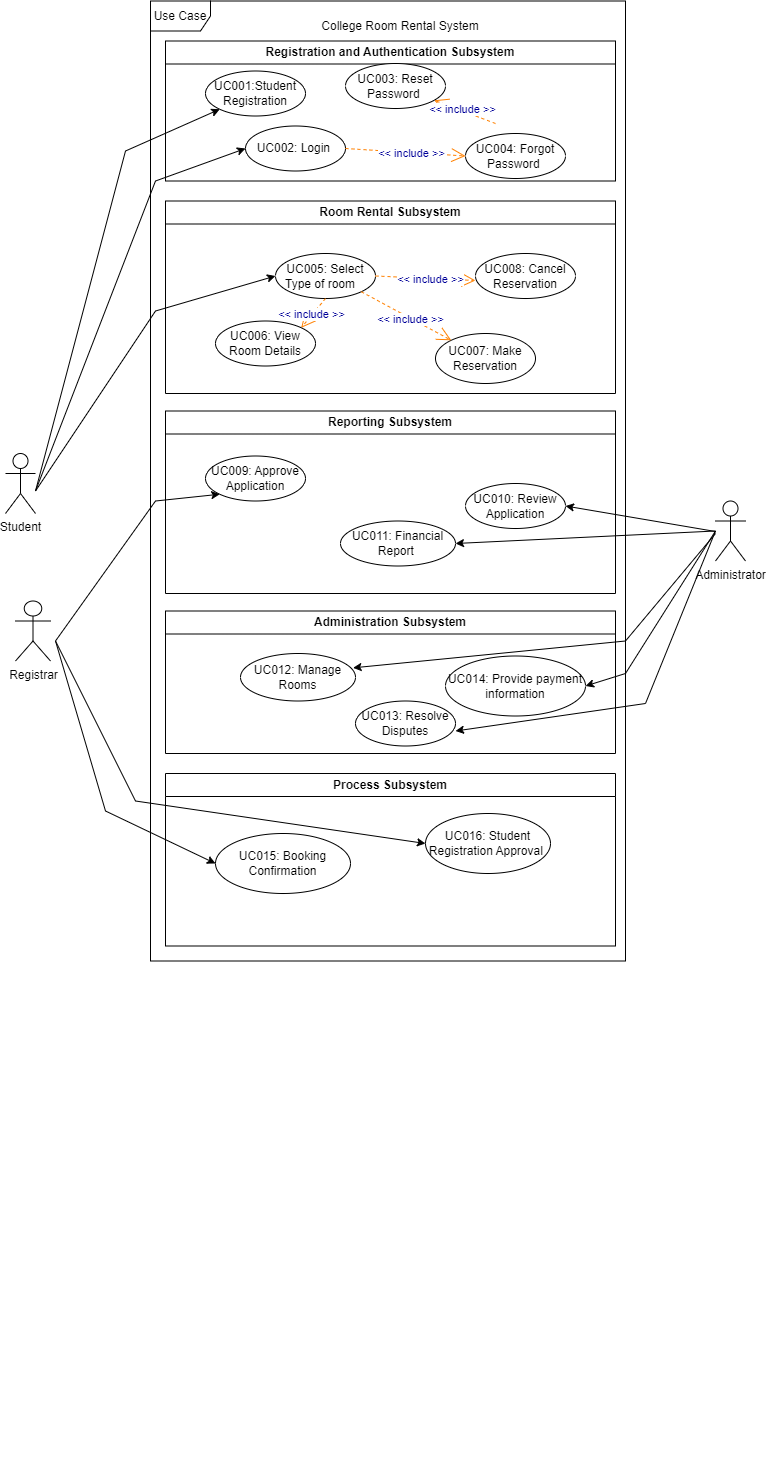

The diagram above was exported from draw.io. Its source (the exported page's mxGraphModel, read from the mxfile embedded in the PNG):
<mxGraphModel dx="1682" dy="1499" grid="1" gridSize="10" guides="1" tooltips="1" connect="1" arrows="1" fold="1" page="1" pageScale="1" pageWidth="850" pageHeight="1100" math="0" shadow="0">
  <root>
    <mxCell id="0" />
    <mxCell id="1" parent="0" />
    <mxCell id="KQO9jH8nyFL2MTFeBonw-1" value="College Room Rental System" style="text;html=1;strokeColor=none;fillColor=none;align=center;verticalAlign=middle;whiteSpace=wrap;rounded=0;" parent="1" vertex="1">
      <mxGeometry x="-510" y="-1072.5" width="290" height="30" as="geometry" />
    </mxCell>
    <mxCell id="24" value="" style="group" parent="1" vertex="1" connectable="0">
      <mxGeometry x="-750" y="-1042.5" width="730" height="1440" as="geometry" />
    </mxCell>
    <mxCell id="KQO9jH8nyFL2MTFeBonw-2" value="Registration and Authentication Subsystem" style="swimlane;whiteSpace=wrap;html=1;" parent="24" vertex="1">
      <mxGeometry x="150" width="450" height="140" as="geometry" />
    </mxCell>
    <mxCell id="KQO9jH8nyFL2MTFeBonw-4" value="UC001:Student Registration" style="ellipse;whiteSpace=wrap;html=1;" parent="KQO9jH8nyFL2MTFeBonw-2" vertex="1">
      <mxGeometry x="40" y="30" width="100" height="45" as="geometry" />
    </mxCell>
    <mxCell id="10" value="UC002: Login&amp;nbsp;" style="ellipse;whiteSpace=wrap;html=1;" parent="KQO9jH8nyFL2MTFeBonw-2" vertex="1">
      <mxGeometry x="80" y="85" width="100" height="45" as="geometry" />
    </mxCell>
    <mxCell id="0-zyEabO3b3Nqnx6nwkn-17" value="UC003: Reset Password&amp;nbsp;" style="ellipse;whiteSpace=wrap;html=1;" parent="KQO9jH8nyFL2MTFeBonw-2" vertex="1">
      <mxGeometry x="180" y="22.5" width="100" height="45" as="geometry" />
    </mxCell>
    <mxCell id="16" value="&amp;lt;&amp;lt; include &amp;gt;&amp;gt;" style="endArrow=open;endSize=12;dashed=1;html=1;fontColor=#000099;strokeColor=#FF8000;" parent="KQO9jH8nyFL2MTFeBonw-2" target="0-zyEabO3b3Nqnx6nwkn-17" edge="1">
      <mxGeometry x="0.092" y="-1" width="160" relative="1" as="geometry">
        <mxPoint x="330" y="82.5" as="sourcePoint" />
        <mxPoint x="1044.2496665493472" y="219.2698532817128" as="targetPoint" />
        <mxPoint as="offset" />
      </mxGeometry>
    </mxCell>
    <mxCell id="0-zyEabO3b3Nqnx6nwkn-16" value="UC004: Forgot Password&amp;nbsp;" style="ellipse;whiteSpace=wrap;html=1;" parent="KQO9jH8nyFL2MTFeBonw-2" vertex="1">
      <mxGeometry x="300" y="92.5" width="100" height="45" as="geometry" />
    </mxCell>
    <mxCell id="17" value="&amp;lt;&amp;lt; include &amp;gt;&amp;gt;" style="endArrow=open;endSize=12;dashed=1;html=1;entryX=0;entryY=0.5;fontColor=#000099;strokeColor=#FF8000;entryDx=0;entryDy=0;exitX=1;exitY=0.5;exitDx=0;exitDy=0;" parent="KQO9jH8nyFL2MTFeBonw-2" source="10" target="0-zyEabO3b3Nqnx6nwkn-16" edge="1">
      <mxGeometry x="0.092" y="-1" width="160" relative="1" as="geometry">
        <mxPoint x="950" y="232.5" as="sourcePoint" />
        <mxPoint x="1054.2496665493472" y="229.2698532817128" as="targetPoint" />
        <mxPoint as="offset" />
      </mxGeometry>
    </mxCell>
    <mxCell id="8" value="Use Case" style="shape=umlFrame;whiteSpace=wrap;html=1;" parent="KQO9jH8nyFL2MTFeBonw-2" vertex="1">
      <mxGeometry x="-15" y="-40" width="475" height="960" as="geometry" />
    </mxCell>
    <mxCell id="p6wvhc3B9uR91UHaSarG-1" value="Room Rental Subsystem" style="swimlane;whiteSpace=wrap;html=1;" parent="24" vertex="1">
      <mxGeometry x="150" y="160" width="450" height="192.5" as="geometry" />
    </mxCell>
    <mxCell id="p6wvhc3B9uR91UHaSarG-2" value="UC006: View Room Details" style="ellipse;whiteSpace=wrap;html=1;" parent="p6wvhc3B9uR91UHaSarG-1" vertex="1">
      <mxGeometry x="50" y="120" width="100" height="45" as="geometry" />
    </mxCell>
    <mxCell id="p6wvhc3B9uR91UHaSarG-3" value="UC007: Make Reservation" style="ellipse;whiteSpace=wrap;html=1;" parent="p6wvhc3B9uR91UHaSarG-1" vertex="1">
      <mxGeometry x="270" y="132.5" width="100" height="50" as="geometry" />
    </mxCell>
    <mxCell id="p6wvhc3B9uR91UHaSarG-4" value="UC005: Select Type of room&amp;nbsp; &amp;nbsp;" style="ellipse;whiteSpace=wrap;html=1;" parent="p6wvhc3B9uR91UHaSarG-1" vertex="1">
      <mxGeometry x="110" y="52.5" width="100" height="45" as="geometry" />
    </mxCell>
    <mxCell id="p6wvhc3B9uR91UHaSarG-5" value="UC008: Cancel Reservation" style="ellipse;whiteSpace=wrap;html=1;" parent="p6wvhc3B9uR91UHaSarG-1" vertex="1">
      <mxGeometry x="310" y="52.5" width="100" height="45" as="geometry" />
    </mxCell>
    <mxCell id="20" value="&amp;lt;&amp;lt; include &amp;gt;&amp;gt;" style="endArrow=open;endSize=12;dashed=1;html=1;entryX=1;entryY=0;fontColor=#000099;strokeColor=#FF8000;entryDx=0;entryDy=0;exitX=0.5;exitY=1;exitDx=0;exitDy=0;" parent="p6wvhc3B9uR91UHaSarG-1" source="p6wvhc3B9uR91UHaSarG-4" target="p6wvhc3B9uR91UHaSarG-2" edge="1">
      <mxGeometry x="0.092" y="-1" width="160" relative="1" as="geometry">
        <mxPoint x="980" y="102.5" as="sourcePoint" />
        <mxPoint x="1084.2496665493472" y="99.26985328171281" as="targetPoint" />
        <mxPoint as="offset" />
      </mxGeometry>
    </mxCell>
    <mxCell id="19" value="&amp;lt;&amp;lt; include &amp;gt;&amp;gt;" style="endArrow=open;endSize=12;dashed=1;html=1;fontColor=#000099;strokeColor=#FF8000;exitX=1;exitY=1;exitDx=0;exitDy=0;" parent="p6wvhc3B9uR91UHaSarG-1" source="p6wvhc3B9uR91UHaSarG-4" target="p6wvhc3B9uR91UHaSarG-3" edge="1">
      <mxGeometry x="0.092" y="-1" width="160" relative="1" as="geometry">
        <mxPoint x="970" y="92.5" as="sourcePoint" />
        <mxPoint x="1074.2496665493472" y="89.26985328171281" as="targetPoint" />
        <mxPoint as="offset" />
      </mxGeometry>
    </mxCell>
    <mxCell id="p6wvhc3B9uR91UHaSarG-22" value="Process Subsystem" style="swimlane;whiteSpace=wrap;html=1;" parent="24" vertex="1">
      <mxGeometry x="150" y="732.5" width="450" height="172.5" as="geometry" />
    </mxCell>
    <mxCell id="p6wvhc3B9uR91UHaSarG-23" value="UC015: Booking Confirmation" style="ellipse;whiteSpace=wrap;html=1;" parent="p6wvhc3B9uR91UHaSarG-22" vertex="1">
      <mxGeometry x="50" y="60" width="135" height="60" as="geometry" />
    </mxCell>
    <mxCell id="0-zyEabO3b3Nqnx6nwkn-19" value="UC016: Student Registration Approval&amp;nbsp;" style="ellipse;whiteSpace=wrap;html=1;" parent="p6wvhc3B9uR91UHaSarG-22" vertex="1">
      <mxGeometry x="260" y="40" width="125" height="60" as="geometry" />
    </mxCell>
    <mxCell id="RMzTV7LkMAinpSwhKqv6-3" value="Student" style="shape=umlActor;verticalLabelPosition=bottom;verticalAlign=top;html=1;outlineConnect=0;" parent="p6wvhc3B9uR91UHaSarG-22" vertex="1">
      <mxGeometry x="-160" y="-320" width="30" height="60" as="geometry" />
    </mxCell>
    <mxCell id="p6wvhc3B9uR91UHaSarG-15" value="Reporting Subsystem" style="swimlane;whiteSpace=wrap;html=1;" parent="24" vertex="1">
      <mxGeometry x="150" y="370" width="450" height="182.5" as="geometry" />
    </mxCell>
    <mxCell id="0-zyEabO3b3Nqnx6nwkn-21" value="UC009: Approve Application" style="ellipse;whiteSpace=wrap;html=1;" parent="p6wvhc3B9uR91UHaSarG-15" vertex="1">
      <mxGeometry x="40" y="45" width="100" height="45" as="geometry" />
    </mxCell>
    <mxCell id="p6wvhc3B9uR91UHaSarG-6" value="UC010: Review Application" style="ellipse;whiteSpace=wrap;html=1;" parent="p6wvhc3B9uR91UHaSarG-15" vertex="1">
      <mxGeometry x="300" y="72.5" width="100" height="45" as="geometry" />
    </mxCell>
    <mxCell id="0-zyEabO3b3Nqnx6nwkn-23" value="UC011: Financial Report&amp;nbsp;" style="ellipse;whiteSpace=wrap;html=1;" parent="p6wvhc3B9uR91UHaSarG-15" vertex="1">
      <mxGeometry x="175" y="110" width="115" height="45" as="geometry" />
    </mxCell>
    <mxCell id="RMzTV7LkMAinpSwhKqv6-7" value="Registrar" style="shape=umlActor;verticalLabelPosition=bottom;verticalAlign=top;html=1;outlineConnect=0;" parent="24" vertex="1">
      <mxGeometry y="560" width="35" height="60" as="geometry" />
    </mxCell>
    <mxCell id="22" style="edgeStyle=none;html=1;entryX=1;entryY=0.5;entryDx=0;entryDy=0;" parent="24" target="p6wvhc3B9uR91UHaSarG-6" edge="1">
      <mxGeometry relative="1" as="geometry">
        <mxPoint x="700" y="490.5" as="sourcePoint" />
      </mxGeometry>
    </mxCell>
    <mxCell id="RMzTV7LkMAinpSwhKqv6-8" value="Administrator" style="shape=umlActor;verticalLabelPosition=bottom;verticalAlign=top;html=1;outlineConnect=0;" parent="24" vertex="1">
      <mxGeometry x="700" y="460" width="30" height="60" as="geometry" />
    </mxCell>
    <mxCell id="p6wvhc3B9uR91UHaSarG-10" value="Administration Subsystem" style="swimlane;whiteSpace=wrap;html=1;" parent="24" vertex="1">
      <mxGeometry x="150" y="570" width="450" height="142.5" as="geometry" />
    </mxCell>
    <mxCell id="p6wvhc3B9uR91UHaSarG-12" value="UC012: Manage Rooms" style="ellipse;whiteSpace=wrap;html=1;" parent="p6wvhc3B9uR91UHaSarG-10" vertex="1">
      <mxGeometry x="75" y="42.5" width="115" height="47.5" as="geometry" />
    </mxCell>
    <mxCell id="p6wvhc3B9uR91UHaSarG-13" value="UC013: Resolve Disputes" style="ellipse;whiteSpace=wrap;html=1;" parent="p6wvhc3B9uR91UHaSarG-10" vertex="1">
      <mxGeometry x="190" y="90" width="100" height="45" as="geometry" />
    </mxCell>
    <mxCell id="p6wvhc3B9uR91UHaSarG-14" value="UC014: Provide payment information" style="ellipse;whiteSpace=wrap;html=1;" parent="p6wvhc3B9uR91UHaSarG-10" vertex="1">
      <mxGeometry x="280" y="45" width="140" height="60" as="geometry" />
    </mxCell>
    <mxCell id="0-zyEabO3b3Nqnx6nwkn-39" value="" style="endArrow=classic;html=1;rounded=0;entryX=0;entryY=1;entryDx=0;entryDy=0;" parent="24" target="KQO9jH8nyFL2MTFeBonw-4" edge="1">
      <mxGeometry width="50" height="50" relative="1" as="geometry">
        <mxPoint x="20" y="450" as="sourcePoint" />
        <mxPoint x="410" y="180" as="targetPoint" />
        <Array as="points">
          <mxPoint x="110" y="110" />
        </Array>
      </mxGeometry>
    </mxCell>
    <mxCell id="0-zyEabO3b3Nqnx6nwkn-40" value="" style="endArrow=classic;html=1;rounded=0;entryX=0;entryY=0.5;entryDx=0;entryDy=0;" parent="24" target="10" edge="1">
      <mxGeometry width="50" height="50" relative="1" as="geometry">
        <mxPoint x="20" y="450" as="sourcePoint" />
        <mxPoint x="410" y="280" as="targetPoint" />
        <Array as="points">
          <mxPoint x="140" y="140" />
        </Array>
      </mxGeometry>
    </mxCell>
    <mxCell id="0-zyEabO3b3Nqnx6nwkn-41" value="" style="endArrow=classic;html=1;rounded=0;entryX=0;entryY=0.5;entryDx=0;entryDy=0;" parent="24" target="0-zyEabO3b3Nqnx6nwkn-19" edge="1">
      <mxGeometry width="50" height="50" relative="1" as="geometry">
        <mxPoint x="40" y="600" as="sourcePoint" />
        <mxPoint x="570" y="550" as="targetPoint" />
        <Array as="points">
          <mxPoint x="120" y="760" />
        </Array>
      </mxGeometry>
    </mxCell>
    <mxCell id="0-zyEabO3b3Nqnx6nwkn-42" value="" style="endArrow=classic;html=1;rounded=0;entryX=0;entryY=0.5;entryDx=0;entryDy=0;" parent="24" target="p6wvhc3B9uR91UHaSarG-4" edge="1">
      <mxGeometry width="50" height="50" relative="1" as="geometry">
        <mxPoint x="20" y="450" as="sourcePoint" />
        <mxPoint x="300" y="390" as="targetPoint" />
        <Array as="points">
          <mxPoint x="140" y="270" />
        </Array>
      </mxGeometry>
    </mxCell>
    <mxCell id="0-zyEabO3b3Nqnx6nwkn-44" value="" style="endArrow=classic;html=1;rounded=0;entryX=1;entryY=0.5;entryDx=0;entryDy=0;" parent="24" target="p6wvhc3B9uR91UHaSarG-14" edge="1">
      <mxGeometry width="50" height="50" relative="1" as="geometry">
        <mxPoint x="700" y="490" as="sourcePoint" />
        <mxPoint x="630" y="640" as="targetPoint" />
        <Array as="points">
          <mxPoint x="610" y="632.5" />
        </Array>
      </mxGeometry>
    </mxCell>
    <mxCell id="0-zyEabO3b3Nqnx6nwkn-47" value="" style="endArrow=classic;html=1;rounded=0;entryX=1;entryY=0.5;entryDx=0;entryDy=0;" parent="24" target="0-zyEabO3b3Nqnx6nwkn-23" edge="1">
      <mxGeometry width="50" height="50" relative="1" as="geometry">
        <mxPoint x="700" y="490" as="sourcePoint" />
        <mxPoint x="520" y="510" as="targetPoint" />
      </mxGeometry>
    </mxCell>
    <mxCell id="0-zyEabO3b3Nqnx6nwkn-49" value="" style="endArrow=classic;html=1;rounded=0;" parent="24" edge="1">
      <mxGeometry width="50" height="50" relative="1" as="geometry">
        <mxPoint x="700" y="490" as="sourcePoint" />
        <mxPoint x="440" y="690" as="targetPoint" />
        <Array as="points">
          <mxPoint x="630" y="662.5" />
        </Array>
      </mxGeometry>
    </mxCell>
    <mxCell id="0-zyEabO3b3Nqnx6nwkn-48" value="" style="endArrow=classic;html=1;rounded=0;entryX=0;entryY=0.5;entryDx=0;entryDy=0;" parent="24" target="p6wvhc3B9uR91UHaSarG-23" edge="1">
      <mxGeometry width="50" height="50" relative="1" as="geometry">
        <mxPoint x="40" y="600" as="sourcePoint" />
        <mxPoint x="170" y="810" as="targetPoint" />
        <Array as="points">
          <mxPoint x="90" y="770" />
        </Array>
      </mxGeometry>
    </mxCell>
    <mxCell id="0-zyEabO3b3Nqnx6nwkn-50" value="" style="endArrow=classic;html=1;rounded=0;entryX=0.979;entryY=0.302;entryDx=0;entryDy=0;entryPerimeter=0;" parent="24" target="p6wvhc3B9uR91UHaSarG-12" edge="1">
      <mxGeometry width="50" height="50" relative="1" as="geometry">
        <mxPoint x="700" y="492.5" as="sourcePoint" />
        <mxPoint x="350" y="620" as="targetPoint" />
        <Array as="points">
          <mxPoint x="610" y="600" />
        </Array>
      </mxGeometry>
    </mxCell>
    <mxCell id="0-zyEabO3b3Nqnx6nwkn-51" value="" style="endArrow=classic;html=1;rounded=0;entryX=0;entryY=1;entryDx=0;entryDy=0;" parent="24" target="0-zyEabO3b3Nqnx6nwkn-21" edge="1">
      <mxGeometry width="50" height="50" relative="1" as="geometry">
        <mxPoint x="40" y="600" as="sourcePoint" />
        <mxPoint x="350" y="450" as="targetPoint" />
        <Array as="points">
          <mxPoint x="140" y="460" />
        </Array>
      </mxGeometry>
    </mxCell>
    <mxCell id="18" value="&amp;lt;&amp;lt; include &amp;gt;&amp;gt;" style="endArrow=open;endSize=12;dashed=1;html=1;fontColor=#000099;strokeColor=#FF8000;exitX=1;exitY=0.5;exitDx=0;exitDy=0;" parent="24" source="p6wvhc3B9uR91UHaSarG-4" edge="1">
      <mxGeometry x="0.092" y="-1" width="160" relative="1" as="geometry">
        <mxPoint x="1110" y="242.5" as="sourcePoint" />
        <mxPoint x="460" y="239.5" as="targetPoint" />
        <mxPoint as="offset" />
      </mxGeometry>
    </mxCell>
  </root>
</mxGraphModel>